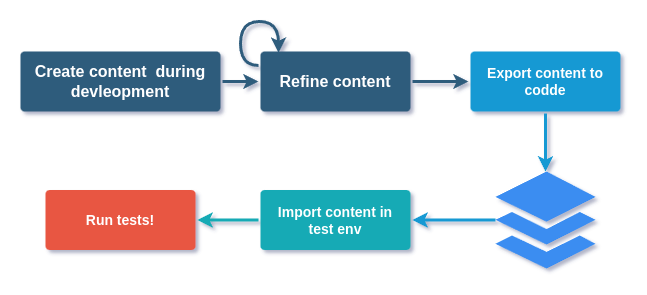

The diagram above was exported from draw.io. Its source (the exported page's mxGraphModel, read from the mxfile embedded in the PNG):
<mxGraphModel dx="327" dy="-634" grid="1" gridSize="10" guides="1" tooltips="1" connect="1" arrows="1" fold="1" page="1" pageScale="1" pageWidth="1169" pageHeight="827" background="none" math="0" shadow="0">
  <root>
    <mxCell id="0" />
    <mxCell id="1" parent="0" />
    <mxCell id="tTvIHKdLUDiimR90ALhG-1786" style="edgeStyle=none;shape=connector;rounded=0;jumpStyle=none;orthogonalLoop=1;jettySize=auto;html=1;entryX=0;entryY=0.5;entryDx=0;entryDy=0;shadow=0;strokeColor=#2F5B7C;strokeWidth=3;align=center;verticalAlign=middle;spacing=5;fontFamily=Helvetica;fontSize=16;fontColor=#23445D;labelBackgroundColor=none;startArrow=none;startFill=0;endArrow=classic;endFill=1;" edge="1" parent="1" source="tTvIHKdLUDiimR90ALhG-1779" target="tTvIHKdLUDiimR90ALhG-1781">
      <mxGeometry relative="1" as="geometry" />
    </mxCell>
    <mxCell id="tTvIHKdLUDiimR90ALhG-1779" value="Create content&amp;nbsp; during devleopment" style="rounded=1;whiteSpace=wrap;html=1;shadow=0;labelBackgroundColor=none;strokeColor=none;strokeWidth=3;fillColor=#2F5B7C;fontFamily=Helvetica;fontSize=16;fontColor=#FFFFFF;align=center;fontStyle=1;spacing=5;arcSize=7;perimeterSpacing=2;" vertex="1" parent="1">
      <mxGeometry x="180" y="980" width="200" height="60" as="geometry" />
    </mxCell>
    <mxCell id="tTvIHKdLUDiimR90ALhG-1788" style="edgeStyle=none;shape=connector;rounded=0;jumpStyle=none;orthogonalLoop=1;jettySize=auto;html=1;shadow=0;strokeColor=#1699D3;strokeWidth=3;align=center;verticalAlign=middle;spacing=5;fontFamily=Helvetica;fontSize=14;fontColor=#FFFFFF;labelBackgroundColor=none;startArrow=none;startFill=0;endArrow=classic;endFill=1;" edge="1" parent="1" source="tTvIHKdLUDiimR90ALhG-1780" target="tTvIHKdLUDiimR90ALhG-1783">
      <mxGeometry relative="1" as="geometry" />
    </mxCell>
    <mxCell id="tTvIHKdLUDiimR90ALhG-1780" value="Export content to codde" style="rounded=1;whiteSpace=wrap;html=1;shadow=0;labelBackgroundColor=none;strokeColor=none;strokeWidth=3;fillColor=#1699d3;fontFamily=Helvetica;fontSize=14;fontColor=#FFFFFF;align=center;spacing=5;fontStyle=1;arcSize=7;perimeterSpacing=2;" vertex="1" parent="1">
      <mxGeometry x="630" y="980" width="150" height="60" as="geometry" />
    </mxCell>
    <mxCell id="tTvIHKdLUDiimR90ALhG-1793" value="" style="edgeStyle=none;shape=connector;rounded=0;jumpStyle=none;orthogonalLoop=1;jettySize=auto;html=1;shadow=0;strokeColor=#1699D3;strokeWidth=3;align=center;verticalAlign=middle;spacing=5;fontFamily=Helvetica;fontSize=14;fontColor=#FFFFFF;labelBackgroundColor=none;startArrow=none;startFill=0;endArrow=classic;endFill=1;" edge="1" parent="1" source="tTvIHKdLUDiimR90ALhG-1781" target="tTvIHKdLUDiimR90ALhG-1780">
      <mxGeometry relative="1" as="geometry" />
    </mxCell>
    <mxCell id="tTvIHKdLUDiimR90ALhG-1795" style="edgeStyle=orthogonalEdgeStyle;shape=connector;rounded=0;jumpStyle=none;orthogonalLoop=1;jettySize=auto;html=1;shadow=0;strokeColor=#2F5B7C;strokeWidth=3;align=center;verticalAlign=middle;spacing=5;fontFamily=Helvetica;fontSize=16;fontColor=#23445D;labelBackgroundColor=none;startArrow=none;startFill=0;endArrow=classic;endFill=1;curved=1;exitX=0;exitY=0.25;exitDx=0;exitDy=0;entryX=0.13;entryY=0.052;entryDx=0;entryDy=0;entryPerimeter=0;" edge="1" parent="1" source="tTvIHKdLUDiimR90ALhG-1781" target="tTvIHKdLUDiimR90ALhG-1781">
      <mxGeometry relative="1" as="geometry">
        <mxPoint x="530" y="985" as="targetPoint" />
        <Array as="points">
          <mxPoint x="400" y="994" />
          <mxPoint x="400" y="950" />
          <mxPoint x="438" y="950" />
        </Array>
      </mxGeometry>
    </mxCell>
    <mxCell id="tTvIHKdLUDiimR90ALhG-1781" value="Refine content" style="rounded=1;whiteSpace=wrap;html=1;shadow=0;labelBackgroundColor=none;strokeColor=none;strokeWidth=3;fillColor=#2F5B7C;fontFamily=Helvetica;fontSize=16;fontColor=#FFFFFF;align=center;fontStyle=1;spacing=5;arcSize=7;perimeterSpacing=2;" vertex="1" parent="1">
      <mxGeometry x="420" y="980" width="150" height="60" as="geometry" />
    </mxCell>
    <mxCell id="tTvIHKdLUDiimR90ALhG-1791" style="edgeStyle=none;shape=connector;rounded=1;jumpStyle=none;orthogonalLoop=1;jettySize=auto;html=1;shadow=0;strokeColor=#12AAB5;strokeWidth=3;align=center;verticalAlign=middle;spacing=5;fontFamily=Helvetica;fontSize=14;fontColor=#FFFFFF;fontStyle=1;labelBackgroundColor=none;startArrow=none;startFill=0;endArrow=classic;fillColor=#b0e3e6;" edge="1" parent="1" source="tTvIHKdLUDiimR90ALhG-1782" target="tTvIHKdLUDiimR90ALhG-1790">
      <mxGeometry relative="1" as="geometry" />
    </mxCell>
    <mxCell id="tTvIHKdLUDiimR90ALhG-1782" value="Import content in test env" style="rounded=1;whiteSpace=wrap;html=1;shadow=0;labelBackgroundColor=none;strokeColor=none;strokeWidth=3;fillColor=#12aab5;fontFamily=Helvetica;fontSize=14;fontColor=#FFFFFF;align=center;spacing=5;fontStyle=1;arcSize=7;perimeterSpacing=2;" vertex="1" parent="1">
      <mxGeometry x="420" y="1118.5" width="150" height="60" as="geometry" />
    </mxCell>
    <mxCell id="tTvIHKdLUDiimR90ALhG-1792" style="edgeStyle=none;shape=connector;rounded=0;jumpStyle=none;orthogonalLoop=1;jettySize=auto;html=1;shadow=0;strokeColor=#1699D3;strokeWidth=3;align=center;verticalAlign=middle;spacing=5;fontFamily=Helvetica;fontSize=14;fontColor=#FFFFFF;labelBackgroundColor=none;startArrow=none;startFill=0;endArrow=classic;endFill=1;" edge="1" parent="1" source="tTvIHKdLUDiimR90ALhG-1783" target="tTvIHKdLUDiimR90ALhG-1782">
      <mxGeometry relative="1" as="geometry" />
    </mxCell>
    <mxCell id="tTvIHKdLUDiimR90ALhG-1783" value="" style="sketch=0;html=1;aspect=fixed;strokeColor=none;shadow=0;fillColor=#3B8DF1;verticalAlign=top;labelPosition=center;verticalLabelPosition=bottom;shape=mxgraph.gcp2.files" vertex="1" parent="1">
      <mxGeometry x="655" y="1100" width="100" height="97" as="geometry" />
    </mxCell>
    <mxCell id="tTvIHKdLUDiimR90ALhG-1787" style="edgeStyle=none;shape=connector;rounded=0;jumpStyle=none;orthogonalLoop=1;jettySize=auto;html=1;shadow=0;strokeColor=#2F5B7C;strokeWidth=3;align=center;verticalAlign=middle;spacing=5;fontFamily=Helvetica;fontSize=16;fontColor=#23445D;labelBackgroundColor=none;startArrow=none;startFill=0;endArrow=classic;endFill=1;" edge="1" parent="1" source="tTvIHKdLUDiimR90ALhG-1781" target="tTvIHKdLUDiimR90ALhG-1780">
      <mxGeometry relative="1" as="geometry">
        <mxPoint x="600" y="1015" as="targetPoint" />
      </mxGeometry>
    </mxCell>
    <mxCell id="tTvIHKdLUDiimR90ALhG-1790" value="Run tests!" style="rounded=1;whiteSpace=wrap;html=1;shadow=0;labelBackgroundColor=none;strokeColor=none;strokeWidth=3;fillColor=#e85642;fontFamily=Helvetica;fontSize=14;fontColor=#FFFFFF;align=center;spacing=5;fontStyle=1;arcSize=7;perimeterSpacing=2;" vertex="1" parent="1">
      <mxGeometry x="205" y="1118.5" width="150" height="60" as="geometry" />
    </mxCell>
  </root>
</mxGraphModel>